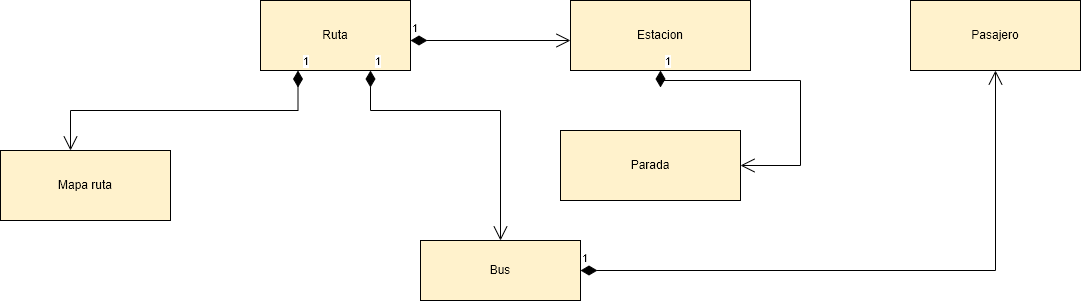

The diagram above was exported from draw.io. Its source (the exported page's mxGraphModel, read from the mxfile embedded in the PNG):
<mxGraphModel dx="1354" dy="541" grid="1" gridSize="10" guides="1" tooltips="1" connect="1" arrows="1" fold="1" page="1" pageScale="1" pageWidth="1390" pageHeight="980" math="0" shadow="0">
  <root>
    <mxCell id="0" />
    <mxCell id="1" parent="0" />
    <mxCell id="9J7EiM1dpzciD6usjVk9-1" value="Ruta" style="html=1;whiteSpace=wrap;fillColor=#FFF2CC;" parent="1" vertex="1">
      <mxGeometry x="530" y="120" width="150" height="70" as="geometry" />
    </mxCell>
    <mxCell id="9J7EiM1dpzciD6usjVk9-2" value="Estacion" style="html=1;whiteSpace=wrap;fillColor=#FFF2CC;" parent="1" vertex="1">
      <mxGeometry x="840" y="120" width="180" height="70" as="geometry" />
    </mxCell>
    <mxCell id="9J7EiM1dpzciD6usjVk9-3" value="Pasajero" style="html=1;whiteSpace=wrap;fillColor=#FFF2CC;" parent="1" vertex="1">
      <mxGeometry x="1180" y="120" width="170" height="70" as="geometry" />
    </mxCell>
    <mxCell id="9J7EiM1dpzciD6usjVk9-4" value="Bus" style="html=1;whiteSpace=wrap;fillColor=#FFF2CC;" parent="1" vertex="1">
      <mxGeometry x="690" y="360" width="160" height="60" as="geometry" />
    </mxCell>
    <mxCell id="9J7EiM1dpzciD6usjVk9-5" value="Mapa ruta" style="html=1;whiteSpace=wrap;fillColor=#FFF2CC;" parent="1" vertex="1">
      <mxGeometry x="270" y="270" width="170" height="70" as="geometry" />
    </mxCell>
    <mxCell id="9J7EiM1dpzciD6usjVk9-7" value="1" style="endArrow=open;html=1;endSize=12;startArrow=diamondThin;startSize=14;startFill=1;edgeStyle=orthogonalEdgeStyle;align=left;verticalAlign=bottom;rounded=0;fillColor=#FFF2CC;" parent="1" edge="1">
      <mxGeometry x="-1" y="3" relative="1" as="geometry">
        <mxPoint x="680" y="160" as="sourcePoint" />
        <mxPoint x="840" y="160" as="targetPoint" />
      </mxGeometry>
    </mxCell>
    <mxCell id="9J7EiM1dpzciD6usjVk9-9" value="1" style="endArrow=open;html=1;endSize=12;startArrow=diamondThin;startSize=14;startFill=1;edgeStyle=orthogonalEdgeStyle;align=left;verticalAlign=bottom;rounded=0;fillColor=#FFF2CC;" parent="1" edge="1">
      <mxGeometry x="-1" y="3" relative="1" as="geometry">
        <mxPoint x="640" y="190" as="sourcePoint" />
        <mxPoint x="770" y="360" as="targetPoint" />
        <Array as="points">
          <mxPoint x="640" y="230" />
          <mxPoint x="770" y="230" />
        </Array>
      </mxGeometry>
    </mxCell>
    <mxCell id="9J7EiM1dpzciD6usjVk9-11" value="1" style="endArrow=open;html=1;endSize=12;startArrow=diamondThin;startSize=14;startFill=1;edgeStyle=orthogonalEdgeStyle;align=left;verticalAlign=bottom;rounded=0;exitX=0.25;exitY=1;exitDx=0;exitDy=0;fillColor=#FFF2CC;" parent="1" source="9J7EiM1dpzciD6usjVk9-1" edge="1">
      <mxGeometry x="-1" y="3" relative="1" as="geometry">
        <mxPoint x="390" y="250" as="sourcePoint" />
        <mxPoint x="340" y="270" as="targetPoint" />
      </mxGeometry>
    </mxCell>
    <mxCell id="9J7EiM1dpzciD6usjVk9-12" value="1" style="endArrow=open;html=1;endSize=12;startArrow=diamondThin;startSize=14;startFill=1;edgeStyle=orthogonalEdgeStyle;align=left;verticalAlign=bottom;rounded=0;fillColor=#FFF2CC;entryX=0.5;entryY=1;entryDx=0;entryDy=0;" parent="1" source="9J7EiM1dpzciD6usjVk9-4" target="9J7EiM1dpzciD6usjVk9-3" edge="1">
      <mxGeometry x="-1" y="3" relative="1" as="geometry">
        <mxPoint x="1020" y="160" as="sourcePoint" />
        <mxPoint x="1180" y="160" as="targetPoint" />
      </mxGeometry>
    </mxCell>
    <mxCell id="-BrW84k48vt-jk6qSyHv-1" value="Parada" style="html=1;whiteSpace=wrap;fillColor=#FFF2CC;" vertex="1" parent="1">
      <mxGeometry x="830" y="250" width="180" height="70" as="geometry" />
    </mxCell>
    <mxCell id="-BrW84k48vt-jk6qSyHv-2" value="1" style="endArrow=open;html=1;endSize=12;startArrow=diamondThin;startSize=14;startFill=1;edgeStyle=orthogonalEdgeStyle;align=left;verticalAlign=bottom;rounded=0;fillColor=#FFF2CC;entryX=1;entryY=0.5;entryDx=0;entryDy=0;exitX=0.5;exitY=1;exitDx=0;exitDy=0;" edge="1" parent="1" source="9J7EiM1dpzciD6usjVk9-2" target="-BrW84k48vt-jk6qSyHv-1">
      <mxGeometry x="-1" y="3" relative="1" as="geometry">
        <mxPoint x="930" y="200" as="sourcePoint" />
        <mxPoint x="1080" y="200" as="targetPoint" />
        <Array as="points">
          <mxPoint x="930" y="200" />
          <mxPoint x="1070" y="200" />
          <mxPoint x="1070" y="285" />
        </Array>
      </mxGeometry>
    </mxCell>
  </root>
</mxGraphModel>